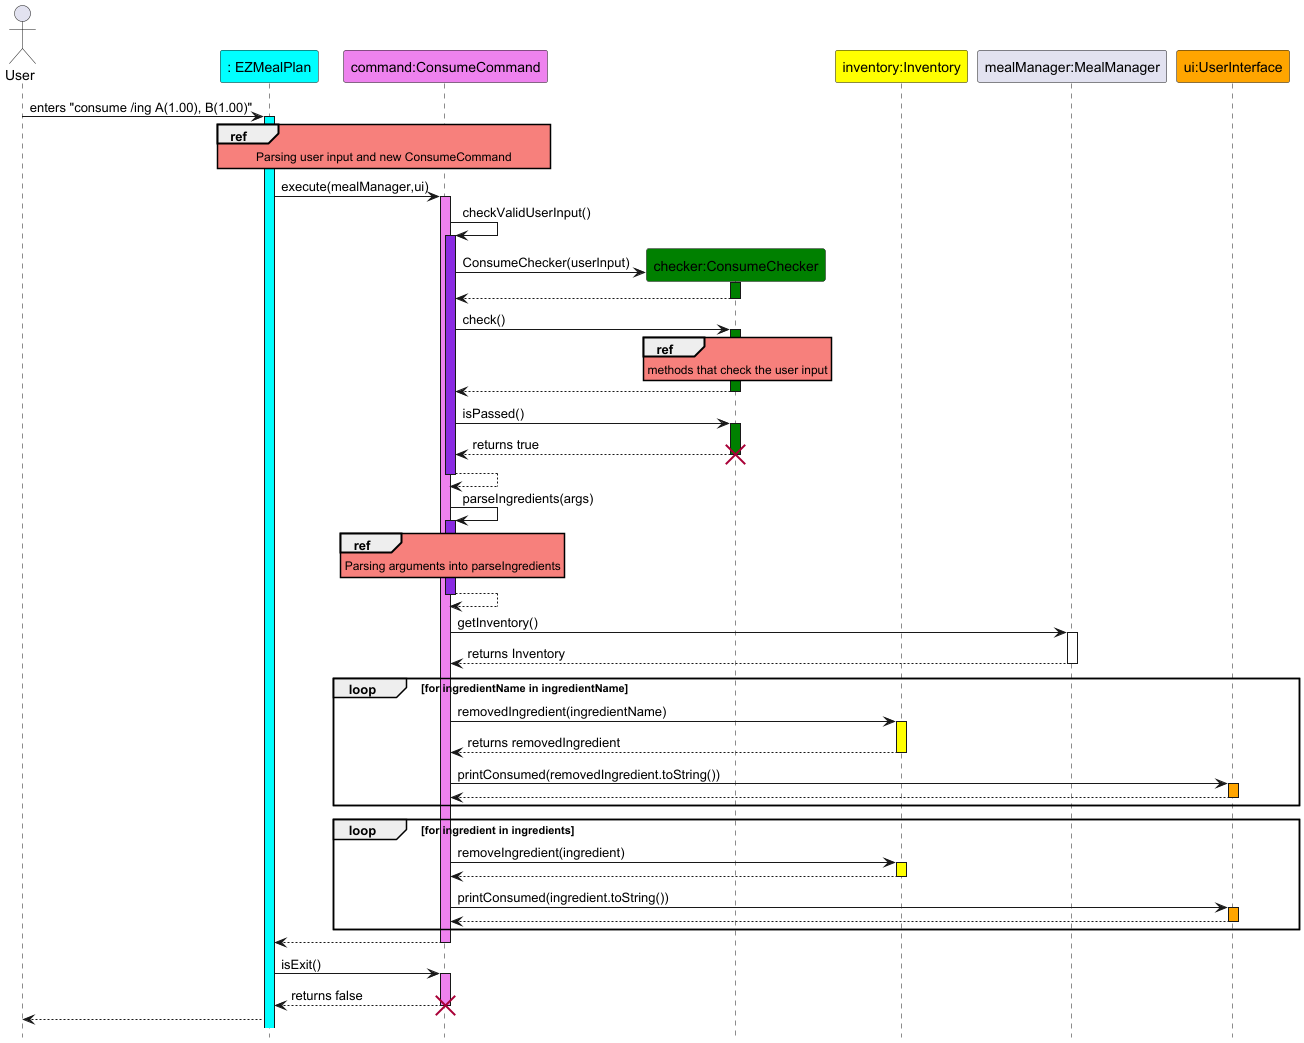

The diagram above was rendered by PlantUML. Its source (embedded in the PNG):
@startuml
hide footbox
skinparam sequenceReferenceBackgroundColor #f7807c

actor User
participant ": EZMealPlan" as EZMealPlan #Cyan
participant "command:ConsumeCommand" as ConsumeCommand #Violet
participant "checker:ConsumeChecker" as ConsumeChecker #Green
participant "inventory:Inventory" as Inventory #Yellow
participant "mealManager:MealManager" as MealManager
participant "ui:UserInterface" as UserInterface #Orange

User -> EZMealPlan : enters "consume /ing A(1.00), B(1.00)"
activate EZMealPlan #Cyan
ref over EZMealPlan, ConsumeCommand
Parsing user input and new ConsumeCommand
end
EZMealPlan -> ConsumeCommand : execute(mealManager,ui)
activate ConsumeCommand #Violet
ConsumeCommand -> ConsumeCommand : checkValidUserInput()
activate ConsumeCommand #BlueViolet
create ConsumeChecker
ConsumeCommand -> ConsumeChecker : ConsumeChecker(userInput)
activate ConsumeChecker #Green
ConsumeChecker --> ConsumeCommand
deactivate ConsumeChecker
ConsumeCommand -> ConsumeChecker : check()
activate ConsumeChecker #Green
ref over ConsumeChecker
methods that check the user input
end
ConsumeChecker --> ConsumeCommand
deactivate ConsumeChecker
ConsumeCommand -> ConsumeChecker : isPassed()
activate ConsumeChecker #Green
ConsumeChecker --> ConsumeCommand : returns true
deactivate ConsumeChecker
destroy ConsumeChecker
ConsumeCommand --> ConsumeCommand
deactivate ConsumeCommand
ConsumeCommand -> ConsumeCommand : parseIngredients(args)
activate ConsumeCommand #BlueViolet
ref over ConsumeCommand
Parsing arguments into parseIngredients
end
ConsumeCommand --> ConsumeCommand
deactivate ConsumeCommand
ConsumeCommand -> MealManager : getInventory()
activate MealManager
MealManager --> ConsumeCommand : returns Inventory
deactivate MealManager
loop for ingredientName in ingredientName
ConsumeCommand -> Inventory : removedIngredient(ingredientName)
activate Inventory #Yellow
Inventory --> ConsumeCommand : returns removedIngredient
deactivate Inventory
ConsumeCommand -> UserInterface : printConsumed(removedIngredient.toString())
activate UserInterface #Orange
UserInterface --> ConsumeCommand
deactivate UserInterface
end
loop for ingredient in ingredients
ConsumeCommand -> Inventory : removeIngredient(ingredient)
activate Inventory #Yellow
Inventory --> ConsumeCommand
deactivate Inventory
ConsumeCommand -> UserInterface : printConsumed(ingredient.toString())
activate UserInterface #Orange
UserInterface --> ConsumeCommand
deactivate UserInterface
end
ConsumeCommand --> EZMealPlan
deactivate ConsumeCommand
EZMealPlan -> ConsumeCommand : isExit()
activate ConsumeCommand #Violet
ConsumeCommand --> EZMealPlan : returns false
deactivate ConsumeCommand
destroy ConsumeCommand
EZMealPlan --> User
@enduml